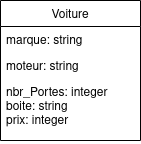

The diagram above was exported from draw.io. Its source (the exported page's mxGraphModel, read from the mxfile embedded in the PNG):
<mxGraphModel dx="677" dy="369" grid="1" gridSize="10" guides="1" tooltips="1" connect="1" arrows="1" fold="1" page="1" pageScale="1" pageWidth="827" pageHeight="1169" math="0" shadow="0">
  <root>
    <mxCell id="0" />
    <mxCell id="1" parent="0" />
    <mxCell id="5efMOTWdwgaTMGcFQrw6-1" value="Voiture" style="swimlane;fontStyle=0;childLayout=stackLayout;horizontal=1;startSize=26;fillColor=none;horizontalStack=0;resizeParent=1;resizeParentMax=0;resizeLast=0;collapsible=1;marginBottom=0;" vertex="1" parent="1">
      <mxGeometry x="460" y="400" width="140" height="140" as="geometry" />
    </mxCell>
    <mxCell id="5efMOTWdwgaTMGcFQrw6-2" value="marque: string" style="text;strokeColor=none;fillColor=none;align=left;verticalAlign=top;spacingLeft=4;spacingRight=4;overflow=hidden;rotatable=0;points=[[0,0.5],[1,0.5]];portConstraint=eastwest;" vertex="1" parent="5efMOTWdwgaTMGcFQrw6-1">
      <mxGeometry y="26" width="140" height="26" as="geometry" />
    </mxCell>
    <mxCell id="5efMOTWdwgaTMGcFQrw6-3" value="moteur: string" style="text;strokeColor=none;fillColor=none;align=left;verticalAlign=top;spacingLeft=4;spacingRight=4;overflow=hidden;rotatable=0;points=[[0,0.5],[1,0.5]];portConstraint=eastwest;" vertex="1" parent="5efMOTWdwgaTMGcFQrw6-1">
      <mxGeometry y="52" width="140" height="26" as="geometry" />
    </mxCell>
    <mxCell id="5efMOTWdwgaTMGcFQrw6-4" value="nbr_Portes: integer&#10;boite: string&#10;prix: integer&#10;" style="text;strokeColor=none;fillColor=none;align=left;verticalAlign=top;spacingLeft=4;spacingRight=4;overflow=hidden;rotatable=0;points=[[0,0.5],[1,0.5]];portConstraint=eastwest;" vertex="1" parent="5efMOTWdwgaTMGcFQrw6-1">
      <mxGeometry y="78" width="140" height="62" as="geometry" />
    </mxCell>
  </root>
</mxGraphModel>